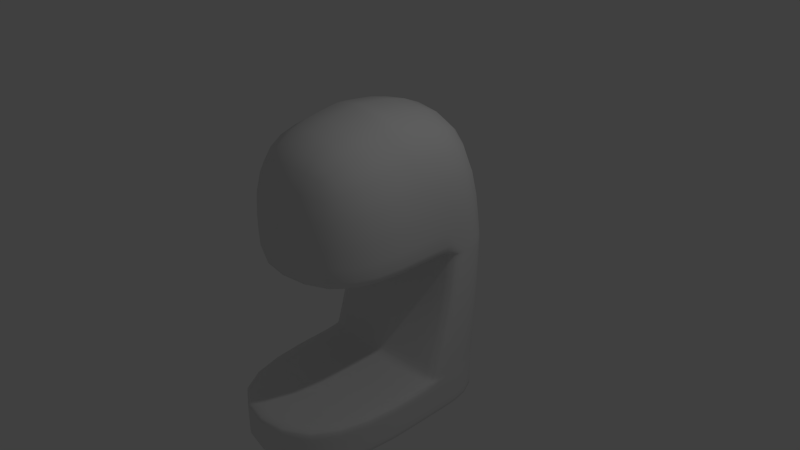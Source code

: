 # Source: coffeemachine_1_.blend  (saved by Blender 2.76.0; exported with 4.5.12 LTS)
import bpy
from mathutils import Matrix  # noqa: F401  (used for matrix-valued properties, if any)

bpy.ops.wm.read_factory_settings(use_empty=True)
scene = bpy.context.scene
scene.name = 'Scene'

# ---- collections
col_collection_1 = bpy.data.collections.new('Collection 1'); scene.collection.children.link(col_collection_1)

# ---- materials (node trees are filled in below, after node groups)
mat_material = bpy.data.materials.new('Material')
mat_material.alpha_threshold = 0.0
mat_material.use_transparent_shadow = False
mat_material.roughness = 0.5
mat_material.line_color = (0.0, 0.0, 0.0, 1.0)

# ---- material node trees

# ---- world
world_world = bpy.data.worlds.new('World'); scene.world = world_world
world_world.color = (0.05088, 0.05088, 0.05088)
world_world.use_sun_shadow = False
world_world.sun_shadow_jitter_overblur = 0.0
world_world.cycles.sampling_method = 'MANUAL'
world_world.cycles.sample_map_resolution = 256

# ---- cameras
cam_camera = bpy.data.cameras.new('Camera')
cam_camera.clip_end = 100.0
cam_camera.lens = 35.0
cam_camera.sensor_width = 32.0
cam_camera.sensor_height = 18.0
cam_camera.ortho_scale = 7.314
cam_camera.dof.focus_distance = 0.0
cam_camera.dof.aperture_fstop = 128.0

# ---- lights
light_lamp = bpy.data.lights.new('Lamp', 'POINT')
light_lamp.transmission_factor = 0.0
light_lamp.cutoff_distance = 30.0
light_lamp.energy = 100.0
light_lamp.shadow_buffer_clip_start = 1.001
light_lamp.shadow_soft_size = 0.1
light_lamp.shadow_maximum_resolution = 0.006
light_lamp.use_absolute_resolution = True
light_lamp.cycles.use_multiple_importance_sampling = False

# ---- meshes
me_cylinder = bpy.data.meshes.new('Cylinder')
me_cylinder.from_pydata([(0.0, 1.0, -1.0), (0.0, 1.0, 1.0), (0.1951, 0.9808, -1.0), (0.1951, 0.9808, 1.0), (0.3827, 0.9239, -1.0), (0.3827, 0.9239, 1.0), (0.5556, 0.8315, -1.0), (0.5556, 0.8315, 1.0), (0.7071, 0.7071, -1.0), (0.7071, 0.7071, 1.0), (0.8315, 0.5556, -1.0), (0.8315, 0.5556, 1.0), (0.9239, 0.3827, -1.0), (0.9239, 0.3827, 1.0), (0.9808, 0.1951, -1.0), (0.9808, 0.1951, 1.0), (1.0, 7.55e-08, -1.0), (1.0, 7.55e-08, 1.0), (0.9808, -0.1951, -1.0), (0.9808, -0.1951, 1.0), (0.9239, -0.3827, -1.0), (0.9239, -0.3827, 1.0), (0.8315, -0.5556, -1.0), (0.8315, -0.5556, 1.0), (0.7071, -0.7071, -1.0), (0.7071, -0.7071, 1.0), (0.5556, -0.8315, -1.0), (0.5556, -0.8315, 1.0), (0.3827, -0.9239, -1.0), (0.3827, -0.9239, 1.0), (0.1951, -0.9808, -1.0), (0.1951, -0.9808, 1.0), (-3.258e-07, -1.0, -1.0), (-3.258e-07, -1.0, 1.0), (-0.1951, -0.9808, -1.0), (-0.1951, -0.9808, 1.0), (-0.3827, -0.9239, -1.0), (-0.3827, -0.9239, 1.0), (-0.5556, -0.8315, -1.0), (-0.5556, -0.8315, 1.0), (-0.7071, -0.7071, -1.0), (-0.7071, -0.7071, 1.0), (-0.8315, -0.5556, -1.0), (-0.8315, -0.5556, 1.0), (-0.9239, -0.3827, -1.0), (-0.9239, -0.3827, 1.0), (-0.9808, -0.1951, -1.0), (-0.9808, -0.1951, 1.0), (-1.0, 9.656e-07, -1.0), (-1.0, 9.656e-07, 1.0), (-0.9808, 0.1951, -1.0), (-0.9808, 0.1951, 1.0), (-0.9239, 0.3827, -1.0), (-0.9239, 0.3827, 1.0), (-0.8315, 0.5556, -1.0), (-0.8315, 0.5556, 1.0), (-0.7071, 0.7071, -1.0), (-0.7071, 0.7071, 1.0), (-0.5556, 0.8315, -1.0), (-0.5556, 0.8315, 1.0), (-0.3827, 0.9239, -1.0), (-0.3827, 0.9239, 1.0), (-0.1951, 0.9808, -1.0), (-0.1951, 0.9808, 1.0)], [], [(0, 1, 3, 2), (2, 3, 5, 4), (4, 5, 7, 6), (6, 7, 9, 8), (8, 9, 11, 10), (10, 11, 13, 12), (12, 13, 15, 14), (14, 15, 17, 16), (16, 17, 19, 18), (18, 19, 21, 20), (20, 21, 23, 22), (22, 23, 25, 24), (24, 25, 27, 26), (26, 27, 29, 28), (28, 29, 31, 30), (30, 31, 33, 32), (32, 33, 35, 34), (34, 35, 37, 36), (36, 37, 39, 38), (38, 39, 41, 40), (40, 41, 43, 42), (42, 43, 45, 44), (44, 45, 47, 46), (46, 47, 49, 48), (48, 49, 51, 50), (50, 51, 53, 52), (52, 53, 55, 54), (54, 55, 57, 56), (56, 57, 59, 58), (58, 59, 61, 60), (62, 63, 1, 0), (60, 61, 63, 62)])
me_cylinder.polygons.foreach_set('use_smooth', [True] * 32)
me_cylinder.use_remesh_preserve_volume = False
me_cylinder.use_remesh_preserve_attributes = False
me_cylinder.use_mirror_vertex_groups = False
me_cylinder.update()
me_cube = bpy.data.meshes.new('Cube')
me_cube.from_pydata([(1.0, 1.0, -1.0), (1.0, -1.518, -1.0), (-1.0, -1.518, -1.0), (-1.0, 1.0, -1.0), (1.0, 0.9486, 0.9326), (-1.0, 0.9486, 0.9326), (1.0, -1.141, 0.8802), (-1.0, -1.141, 0.8802), (-1.0, 0.04498, -1.0), (-1.0, -0.1617, 1.0), (1.0, 0.04498, -1.0), (1.0, -0.1617, 1.0), (1.0, 1.0, 0.09056), (-1.0, 1.0, 0.09056), (-1.0, -1.141, 0.09056), (1.0, -1.141, 0.09056), (1.0, 0.3319, 0.09056), (-1.0, 0.3319, 0.09056), (1.0, 0.04498, -0.7276), (-1.0, 0.04498, -0.7276), (1.0, 1.0, -0.7276), (1.0, -1.518, -0.7276), (-1.0, -1.518, -0.7276), (-1.0, 1.0, -0.7276), (1.0, 1.0, -0.7113), (-1.0, 1.0, -0.7113), (1.0, 0.04498, -0.7113), (-1.0, 0.04498, -0.7113), (1.0, 0.04498, -0.9738), (-1.0, 0.04498, -0.9738), (1.0, 1.0, -0.9738), (1.0, -1.518, -0.9738), (-1.0, -1.518, -0.9738), (-1.0, 1.0, -0.9738), (1.0, 1.0, -0.7438), (1.0, -1.518, -0.7438), (-1.0, -1.518, -0.7438), (-1.0, 1.0, -0.7438), (1.0, 0.04498, -0.7438), (-1.0, 0.04498, -0.7438), (1.0, -0.2066, 1.0), (-1.0, -0.2066, 1.0), (-1.0, 8.187e-05, 0.09056), (1.0, 8.133e-05, 0.09056), (1.0, 1.0, -0.306), (-1.0, 1.0, -0.306), (1.0, 0.2621, -0.306), (-1.0, 0.2621, -0.306), (1.0, 1.0, 0.1184), (-1.0, 1.0, 0.1184), (-1.0, -1.141, 0.1184), (1.0, -1.141, 0.1184), (1.0, 0.3227, 0.1184), (-1.0, 0.3227, 0.1184), (-1.0, 8.187e-05, 0.1184), (1.0, 8.132e-05, 0.1184), (1.0, 1.0, 0.06944), (-1.0, 1.0, 0.06944), (1.0, 0.3286, 0.06944), (-1.0, 0.3286, 0.06944), (-1.0, 0.1118, -1.0), (-1.0, -0.09487, 1.0), (1.0, 0.1118, -1.0), (1.0, -0.09487, 1.0), (1.0, 0.3787, 0.09056), (-1.0, 0.3787, 0.09056), (-1.0, 0.1118, -0.7276), (1.0, 0.1118, -0.7276), (-1.0, 0.1118, -0.7113), (1.0, 0.1118, -0.7113), (1.0, 0.1118, -0.9738), (-1.0, 0.1118, -0.9738), (1.0, 0.1118, -0.7438), (-1.0, 0.1118, -0.7438), (-1.0, 0.3138, -0.306), (1.0, 0.3138, -0.306), (1.0, 0.3701, 0.1184), (-1.0, 0.3701, 0.1184), (-1.0, 0.3756, 0.06944), (1.0, 0.3756, 0.06944)], [], [(77, 61, 5, 49), (30, 0, 3, 33), (55, 40, 6, 51), (40, 41, 7, 6), (62, 10, 8, 60), (63, 61, 9, 11), (76, 63, 11, 52), (54, 41, 9, 53), (51, 50, 14, 15), (79, 64, 16, 58), (48, 12, 13, 49), (78, 65, 13, 57), (35, 21, 22, 36), (73, 66, 23, 37), (72, 67, 18, 38), (24, 20, 23, 25), (42, 17, 16, 43), (58, 16, 17, 59), (29, 8, 2, 32), (28, 31, 1, 10), (22, 21, 18, 19), (2, 8, 10, 1), (18, 26, 27, 19), (44, 24, 25, 45), (66, 68, 25, 23), (67, 69, 26, 18), (38, 35, 31, 28), (39, 29, 32, 36), (62, 70, 28, 10), (60, 71, 33, 3), (1, 31, 32, 2), (34, 30, 33, 37), (20, 34, 37, 23), (19, 39, 36, 22), (18, 21, 35, 38), (70, 72, 38, 28), (71, 73, 37, 33), (31, 35, 36, 32), (14, 42, 43, 15), (50, 7, 41, 54), (11, 9, 41, 40), (52, 11, 40, 55), (56, 44, 45, 57), (26, 46, 47, 27), (68, 74, 45, 25), (69, 75, 46, 26), (16, 52, 55, 43), (14, 50, 54, 42), (4, 48, 49, 5), (6, 7, 50, 51), (42, 54, 53, 17), (64, 76, 52, 16), (43, 55, 51, 15), (65, 77, 49, 13), (12, 56, 57, 13), (46, 58, 59, 47), (74, 78, 57, 45), (75, 79, 58, 46), (44, 56, 79, 75), (47, 59, 78, 74), (17, 53, 77, 65), (12, 48, 76, 64), (24, 44, 75, 69), (27, 47, 74, 68), (29, 39, 73, 71), (30, 34, 72, 70), (8, 29, 71, 60), (0, 30, 70, 62), (20, 24, 69, 67), (19, 27, 68, 66), (34, 20, 67, 72), (39, 19, 66, 73), (59, 17, 65, 78), (56, 12, 64, 79), (48, 4, 63, 76), (4, 5, 61, 63), (0, 62, 60, 3), (53, 9, 61, 77)])
me_cube.polygons.foreach_set('use_smooth', [True] * 78)
me_cube.materials.append(mat_material)
me_cube.use_remesh_preserve_volume = False
me_cube.use_remesh_preserve_attributes = False
me_cube.use_mirror_vertex_groups = False
me_cube.update()

# ---- objects
ob_cylinder = bpy.data.objects.new('Cylinder', me_cylinder)
ob_cube = bpy.data.objects.new('Cube', me_cube)
ob_lamp = bpy.data.objects.new('Lamp', light_lamp)
ob_camera = bpy.data.objects.new('Camera', cam_camera)

# ---- transforms, parenting, visibility, modifiers, constraints
ob_cylinder.location = (0.0, -0.783, 0.1849)
ob_cylinder.rotation_euler = (3.142, -0.0, 0.0)
ob_cylinder.scale = (-0.06611, -0.06611, -0.2216)
ob_cylinder.lineart.crease_threshold = 0.0
_m = ob_cylinder.modifiers.new('Solidify', 'SOLIDIFY')
_m.thickness = 0.25
_m.nonmanifold_thickness_mode = 'FIXED'
_m.nonmanifold_merge_threshold = 0.0003
ob_cube.location = (0.0, 0.0, 0.0)
ob_cube.scale = (1.0, 1.324, 2.133)
ob_cube.lock_rotations_4d = False
ob_cube.empty_display_type = 'ARROWS'
ob_cube.lineart.crease_threshold = 0.0
_m = ob_cube.modifiers.new('Subsurf', 'SUBSURF')
_m.uv_smooth = 'PRESERVE_CORNERS'
_m.quality = 2
_m.levels = 2
_m.show_only_control_edges = False
ob_lamp.location = (4.076, 1.005, 5.904)
ob_lamp.rotation_euler = (0.6503, 0.05522, 1.866)
ob_lamp.lock_rotations_4d = False
ob_lamp.empty_display_type = 'ARROWS'
ob_lamp.color = (0.0, 0.0, 0.0, 0.0)
ob_lamp.lineart.crease_threshold = 0.0
ob_camera.location = (7.481, -6.508, 5.344)
ob_camera.rotation_euler = (1.109, 0.01082, 0.8149)
ob_camera.lock_rotations_4d = False
ob_camera.empty_display_type = 'ARROWS'
ob_camera.color = (0.0, 0.0, 0.0, 0.0)
ob_camera.display_type = 'WIRE'
ob_camera.lineart.crease_threshold = 0.0

# ---- collection membership
col_collection_1.objects.link(ob_cylinder)
col_collection_1.objects.link(ob_cube)
col_collection_1.objects.link(ob_lamp)
col_collection_1.objects.link(ob_camera)

# ---- scene / render settings (as saved in the file)
scene.camera = ob_camera
scene.frame_start = 1; scene.frame_end = 250; scene.frame_set(1)
scene.render.engine = 'BLENDER_EEVEE_NEXT'
scene.render.resolution_percentage = 50
scene.render.dither_intensity = 0.0
scene.cycles.use_denoising = False
scene.cycles.samples = 10
scene.cycles.sampling_pattern = 'TABULATED_SOBOL'
scene.cycles.light_sampling_threshold = 0.0
scene.cycles.use_adaptive_sampling = False
scene.cycles.use_light_tree = False
scene.cycles.blur_glossy = 0.0
scene.cycles.pixel_filter_type = 'GAUSSIAN'
scene.cycles.sample_clamp_indirect = 0.0
scene.view_settings.view_transform = 'Standard'
bpy.context.view_layer.update()
